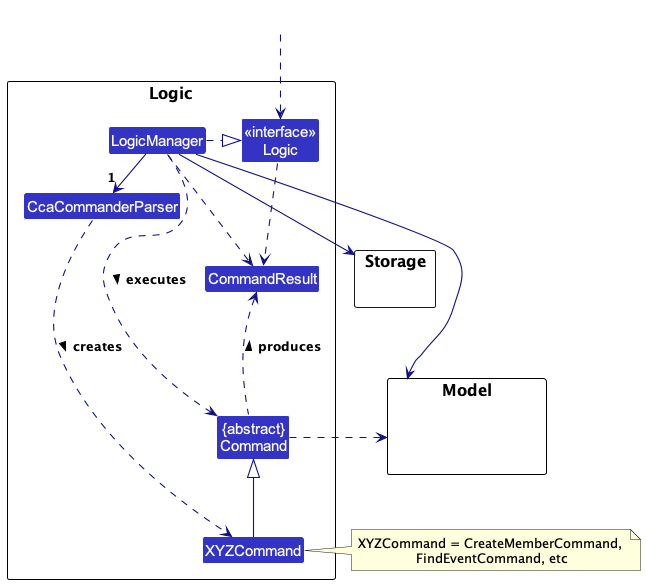

The diagram above was rendered by PlantUML. Its source (embedded in the PNG):
@startuml
!include style.puml
skinparam arrowThickness 1.1
skinparam arrowColor LOGIC_COLOR_T4
skinparam classBackgroundColor LOGIC_COLOR

package Logic as LogicPackage {

Class CcaCommanderParser
Class XYZCommand
Class CommandResult
Class "{abstract}\nCommand" as Command


Class "<<interface>>\nLogic" as Logic
Class LogicManager
}

package Model {
Class HiddenModel #FFFFFF
}

package Storage {
}

Class HiddenOutside #FFFFFF
HiddenOutside ..> Logic

LogicManager .right.|> Logic
LogicManager -right->"1" CcaCommanderParser
CcaCommanderParser ..> XYZCommand : creates >

XYZCommand -up-|> Command
LogicManager .left.> Command : executes >

LogicManager --> Model
LogicManager --> Storage
Storage --[hidden] Model
Command .[hidden]up.> Storage
Command .right.> Model
note right of XYZCommand: XYZCommand = CreateMemberCommand, \nFindEventCommand, etc

Logic ..> CommandResult
LogicManager .down.> CommandResult
Command .up.> CommandResult : produces >
@enduml